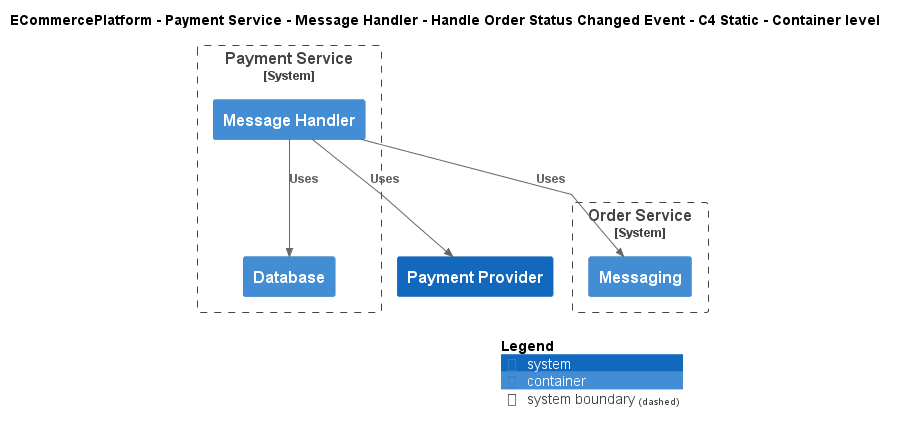

The diagram above was rendered by PlantUML. Its source (embedded in the PNG):
@startuml
!include ..\..\..\..\..\..\..\.c4s\C4_Container.puml

AddElementTag("c4interflow:lifecycle:new", $bgColor=green, $fontColor=#ffffff, $borderColor=green, $shadowing="False")
AddElementTag("c4interflow:lifecycle:changed", $bgColor=orange, $fontColor=#ffffff, $borderColor=orange, $shadowing="False")
AddElementTag("c4interflow:lifecycle:removed", $bgColor=red, $fontColor=#ffffff, $borderColor=red, $shadowing="False")

AddRelTag("c4interflow:lifecycle:new", $textColor=green, $lineColor=green)
AddRelTag("c4interflow:lifecycle:changed", $textColor=orange, $lineColor=orange)
AddRelTag("c4interflow:lifecycle:removed", $textColor=red, $lineColor=red)

SHOW_PERSON_PORTRAIT()
LAYOUT_TOP_DOWN()

skinparam linetype polyline

title ECommercePlatform - Payment Service - Message Handler - Handle Order Status Changed Event - C4 Static - Container level


System_Boundary(ECommercePlatform.SoftwareSystems.PaymentService, "Payment Service") {
    Container(ECommercePlatform.SoftwareSystems.PaymentService.Containers.MessageHandler, "Message Handler", "", "")
    Container(ECommercePlatform.SoftwareSystems.PaymentService.Containers.Database, "Database", "", "")
}

System_Boundary(ECommercePlatform.SoftwareSystems.OrderService, "Order Service") {
    Container(ECommercePlatform.SoftwareSystems.OrderService.Containers.Messaging, "Messaging", "", "")
}
System(ECommercePlatform.SoftwareSystems.PaymentProvider, "Payment Provider", "")

Rel(ECommercePlatform.SoftwareSystems.PaymentService.Containers.MessageHandler, ECommercePlatform.SoftwareSystems.OrderService.Containers.Messaging, "Uses")
Rel(ECommercePlatform.SoftwareSystems.PaymentService.Containers.MessageHandler, ECommercePlatform.SoftwareSystems.PaymentService.Containers.Database, "Uses")
Rel(ECommercePlatform.SoftwareSystems.PaymentService.Containers.MessageHandler, ECommercePlatform.SoftwareSystems.PaymentProvider, "Uses")


SHOW_LEGEND()
@enduml